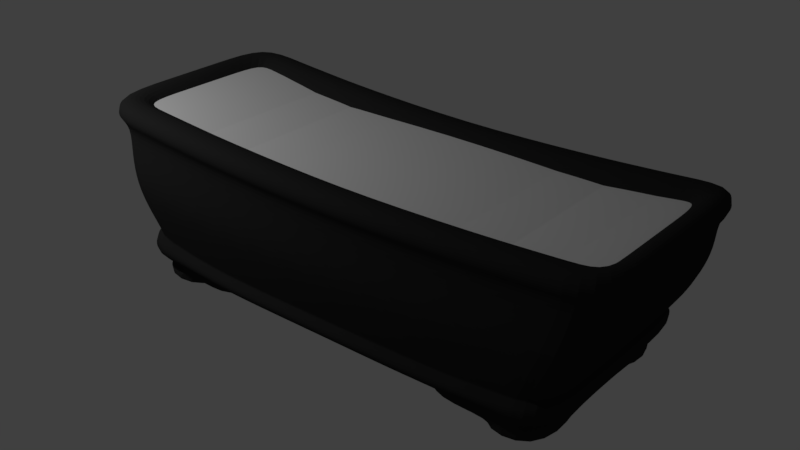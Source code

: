 # Source: C02_bonsai02.blend  (saved by Blender 2.79.0; exported with 4.5.12 LTS)
import bpy
from mathutils import Matrix  # noqa: F401  (used for matrix-valued properties, if any)

bpy.ops.wm.read_factory_settings(use_empty=True)
scene = bpy.context.scene
scene.name = 'Scene'

# ---- collections
col_collection_1 = bpy.data.collections.new('Collection 1'); scene.collection.children.link(col_collection_1)

# ---- materials (node trees are filled in below, after node groups)
mat_terra = bpy.data.materials.new('terra')
mat_terra.alpha_threshold = 0.0
mat_terra.use_transparent_shadow = False
mat_terra.roughness = 0.5
mat_vaso = bpy.data.materials.new('vaso')
mat_vaso.alpha_threshold = 0.0
mat_vaso.use_transparent_shadow = False
mat_vaso.diffuse_color = (0.02416, 0.02416, 0.02416, 1.0)
mat_vaso.roughness = 0.5
mat_vaso.specular_intensity = 0.8039

# ---- material node trees

# ---- world
world_world = bpy.data.worlds.new('World'); scene.world = world_world
world_world.color = (0.05088, 0.05088, 0.05088)
world_world.use_sun_shadow = False
world_world.sun_shadow_jitter_overblur = 0.0
world_world.cycles.sampling_method = 'MANUAL'

# ---- lights
light_point_001 = bpy.data.lights.new('Point.001', 'POINT')
light_point_001.transmission_factor = 0.0
light_point_001.energy = 140.0
light_point_001.shadow_buffer_clip_start = 0.5
light_point_001.shadow_soft_size = 0.1
light_point_001.shadow_maximum_resolution = 0.006
light_point_001.use_absolute_resolution = True

# ---- meshes
me_plane_001 = bpy.data.meshes.new('Plane.001')
me_plane_001.from_pydata([(-1.009, -0.9782, 0.1387), (1.006, -0.9998, 0.08529), (-1.003, 1.022, 0.1303), (0.9937, 0.9998, 0.08679), (-0.8261, -0.9864, 0.08967), (-0.6408, -0.9952, 0.03391), (-0.4552, -0.9995, 0.003898), (-0.2727, -1.0, 2.235e-08), (-0.09091, -1.0, 2.235e-08), (0.09091, -1.0, 2.235e-08), (0.2727, -1.0, 2.235e-08), (0.455, -1.002, -0.0005857), (0.6397, -1.007, 0.007948), (0.824, -1.007, 0.04226), (0.814, 0.9924, 0.04363), (0.6348, 0.9927, 0.008801), (0.4544, 0.9985, -0.0004473), (0.2727, 1.0, 2.235e-08), (0.09091, 1.0, 2.235e-08), (-0.09091, 1.0, 2.235e-08), (-0.2727, 1.0, 2.235e-08), (-0.4549, 1.001, 0.003531), (-0.6385, 1.005, 0.03083), (-0.8213, 1.014, 0.08307)], [], [(13, 1, 3, 14), (0, 4, 23, 2), (4, 5, 22, 23), (5, 6, 21, 22), (6, 7, 20, 21), (7, 8, 19, 20), (8, 9, 18, 19), (9, 10, 17, 18), (10, 11, 16, 17), (11, 12, 15, 16), (12, 13, 14, 15)])
_uv = me_plane_001.uv_layers.new(name='UVMap')
_uv.uv.foreach_set('vector', [0.09366, 0.9996, 0.003798, 0.9955, 0.01334, 0.007004, 0.1021, 0.01104, 0.9834, 0.9887, 0.8925, 0.9924, 0.8933, 0.003749, 0.9834, 7.939e-05, 0.8925, 0.9924, 0.7996, 0.9964, 0.802, 0.007693, 0.8933, 0.003749, 0.7996, 0.9964, 0.7094, 0.9981, 0.7129, 0.009458, 0.802, 0.007693, 0.7094, 0.9981, 0.6218, 0.9981, 0.6255, 0.009373, 0.7129, 0.009458, 0.6218, 0.9981, 0.5345, 0.9977, 0.5382, 0.009028, 0.6255, 0.009373, 0.5345, 0.9977, 0.4472, 0.9974, 0.4509, 0.008682, 0.5382, 0.009028, 0.4472, 0.9974, 0.3599, 0.997, 0.3636, 0.008337, 0.4509, 0.008682, 0.3599, 0.997, 0.2724, 0.9974, 0.2764, 0.008743, 0.3636, 0.008337, 0.2724, 0.9974, 0.1837, 0.9999, 0.1897, 0.01128, 0.2764, 0.008743, 0.1837, 0.9999, 0.09366, 0.9996, 0.1021, 0.01104, 0.1897, 0.01128])
me_plane_001.materials.append(mat_terra)
me_plane_001.use_remesh_preserve_volume = False
me_plane_001.use_remesh_preserve_attributes = False
me_plane_001.use_mirror_vertex_groups = False
me_plane_001.update()
me_cube_001 = bpy.data.meshes.new('Cube.001')
me_cube_001.from_pydata([(-1.013, -0.9958, -0.6854), (-1.152, -1.0, 1.328), (-1.013, 0.9958, -0.6854), (-1.152, 1.0, 1.328), (1.004, -0.9958, -0.7158), (1.17, -1.0, 1.259), (1.004, 0.9958, -0.7158), (1.17, 1.0, 1.259), (0.4927, 0.9958, -0.9649), (-2.412e-06, 0.9958, -0.996), (-0.4763, 0.9958, -1.013), (-0.582, 1.0, 1.116), (-5.953e-08, 1.0, 1.021), (0.5846, 1.0, 1.092), (-0.4763, -0.9958, -1.013), (-2.412e-06, -0.9958, -0.996), (0.4927, -0.9958, -0.9649), (0.5846, -1.0, 1.092), (-5.953e-08, -1.0, 1.021), (-0.582, -1.0, 1.116), (-1.004, 1.0, -1.23), (-1.004, -1.0, -1.23), (-0.4411, 1.0, -1.381), (0.9711, -1.0, -1.234), (0.9711, 1.0, -1.234), (0.4316, -1.0, -1.366), (0.4316, 1.0, -1.366), (-2.104e-05, 1.0, -1.348), (-0.4411, -1.0, -1.381), (-2.104e-05, -1.0, -1.348), (-0.6627, 0.9958, -0.958), (-0.8478, 0.9958, -0.8542), (-0.776, -1.0, 1.188), (-0.97, -1.0, 1.259), (-0.97, 1.0, 1.259), (-0.776, 1.0, 1.188), (-0.8478, -0.9958, -0.8542), (-0.6627, -0.9958, -0.958), (-0.669, 1.0, -1.315), (-0.8424, 1.0, -1.261), (-0.8424, -1.0, -1.261), (-0.669, -1.0, -1.315), (-1.013, 0.3319, -0.6854), (-1.013, -0.3319, -0.6854), (-1.152, -0.3333, 1.328), (-1.152, 0.3333, 1.328), (1.004, -0.3319, -0.7158), (1.004, 0.3319, -0.7158), (1.17, 0.3333, 1.259), (1.17, -0.3333, 1.259), (-1.207, -0.3333, 1.529), (-1.205, -0.3333, 1.699), (1.207, -1.065, 1.453), (1.211, -1.065, 1.614), (-1.205, 1.035, 1.699), (-1.207, 1.035, 1.529), (-1.004, 0.3333, -1.23), (-1.004, -0.3333, -1.23), (0.9711, -0.3333, -1.234), (0.9711, 0.3333, -1.234), (-0.4411, 0.3333, -1.381), (-0.4411, -0.3333, -1.381), (-2.104e-05, 0.3333, -1.348), (-2.104e-05, -0.3333, -1.348), (0.4316, 0.3333, -1.366), (0.4316, -0.3333, -1.366), (-0.9822, 1.0, -1.674), (-0.9822, -1.0, -1.674), (-0.9822, -0.3333, -1.674), (-0.97, 1.035, 1.42), (-0.97, 1.035, 1.581), (-5.96e-08, 1.035, 1.161), (-5.96e-08, 1.035, 1.322), (0.7802, 1.0, 1.148), (0.9759, 1.0, 1.204), (0.6614, -0.9958, -0.902), (0.83, -0.9958, -0.8392), (0.83, 0.9958, -0.8392), (0.6614, 0.9958, -0.902), (0.9759, -1.0, 1.204), (0.7802, -1.0, 1.148), (0.6599, -1.0, -1.278), (0.8272, -1.0, -1.245), (0.8272, 1.0, -1.245), (0.6599, 1.0, -1.278), (0.4533, 0.9842, -1.448), (0.4533, 0.3333, -1.448), (0.4533, -0.3333, -1.448), (0.9687, 0.9842, -1.36), (-1.207, 0.3333, 1.529), (-1.205, 0.3333, 1.699), (0.9759, -1.065, 1.365), (0.9759, -1.065, 1.526), (-0.8454, 1.078, -1.127), (-0.8484, 1.078, -0.9922), (0.4741, -1.065, -1.096), (0.4535, -1.065, -1.223), (-7.053e-06, -1.065, -1.116), (-1.405e-05, -1.065, -1.232), (0.4741, 1.078, -1.096), (0.4535, 1.078, -1.223), (-0.4652, -1.065, -1.134), (-0.4521, -1.065, -1.251), (-1.027, -1.065, -1.113), (-1.035, -1.065, -0.8843), (-1.035, 1.078, -0.8843), (-1.027, 1.078, -1.113), (-0.4652, 1.078, -1.134), (-0.4521, 1.078, -1.251), (1.02, -1.065, -1.079), (1.021, -1.065, -0.8308), (1.021, 1.078, -0.8308), (1.02, 1.078, -1.079), (-1.405e-05, 1.078, -1.232), (-7.053e-06, 1.078, -1.116), (-0.6666, 1.078, -1.079), (-0.6678, 1.078, -1.197), (-0.6666, -1.065, -1.079), (-0.6678, -1.065, -1.197), (-0.8484, -1.065, -0.9922), (-0.8454, -1.065, -1.127), (-1.035, -0.3333, -0.8843), (-1.027, -0.3333, -1.113), (-1.035, 0.3333, -0.8843), (-1.027, 0.3333, -1.113), (1.021, 0.3333, -0.8308), (1.02, 0.3333, -1.079), (1.021, -0.3333, -0.8308), (1.02, -0.3333, -1.079), (0.8314, -1.065, -0.9768), (0.8293, -1.065, -1.111), (0.6627, -1.065, -1.03), (0.6613, -1.065, -1.154), (0.6627, 1.078, -1.03), (0.6613, 1.078, -1.154), (0.8314, 1.078, -0.9768), (0.8293, 1.078, -1.111), (-1.08, -1.037, -0.2391), (-1.128, -1.062, 0.245), (-1.154, -1.037, 0.7877), (-1.154, 1.053, 0.7877), (-1.129, 1.077, 0.245), (-1.08, 1.053, -0.2391), (1.166, 1.053, 0.7464), (1.128, 1.068, 0.1872), (1.074, 1.053, -0.2642), (1.166, -1.037, 0.7464), (1.125, -1.054, 0.1911), (1.074, -1.037, -0.2642), (0.5622, -1.037, 0.5768), (0.5397, -1.071, 0.0616), (0.5173, -1.037, -0.4536), (-5.96e-08, -1.037, 0.5), (-5.96e-08, -1.071, 2.384e-07), (-5.96e-08, -1.037, -0.5), (-0.556, -1.037, 0.5831), (-0.5301, -1.071, 0.04965), (-0.5042, -1.037, -0.4838), (-0.556, 1.053, 0.5831), (-0.5301, 1.092, 0.04965), (-0.5042, 1.053, -0.4838), (-5.96e-08, 1.053, 0.5), (-5.96e-08, 1.092, 2.384e-07), (-5.96e-08, 1.053, -0.5), (0.5622, 1.053, 0.5768), (0.5397, 1.092, 0.0616), (0.5173, 1.053, -0.4536), (-0.9403, 1.053, 0.7299), (-0.9107, 1.092, 0.1724), (-0.881, 1.053, -0.3284), (-0.7483, 1.053, 0.6503), (-0.7207, 1.092, 0.113), (-0.6931, 1.053, -0.4244), (-0.7483, -1.037, 0.6503), (-0.7207, -1.071, 0.113), (-0.6931, -1.037, -0.4244), (-0.9403, -1.037, 0.7299), (-0.9107, -1.071, 0.1724), (-0.881, -1.037, -0.3284), (1.166, 0.3333, 0.7464), (1.126, 0.3333, 0.1872), (1.074, 0.3333, -0.2642), (1.166, -0.3333, 0.7464), (1.126, -0.3333, 0.1872), (1.074, -0.3333, -0.2642), (-1.154, -0.3333, 0.7877), (-1.129, -0.3333, 0.245), (-1.08, -0.3333, -0.2391), (-1.154, 0.3333, 0.7877), (-1.129, 0.3333, 0.245), (-1.08, 0.3333, -0.2391), (0.9403, -1.037, 0.6927), (0.9076, -1.071, 0.1359), (0.8691, -1.037, -0.3308), (0.7512, -1.037, 0.6347), (0.7222, -1.071, 0.0849), (0.6932, -1.037, -0.3922), (0.7512, 1.053, 0.6347), (0.7222, 1.092, 0.0849), (0.6932, 1.053, -0.3922), (0.9403, 1.053, 0.6927), (0.9076, 1.092, 0.1359), (0.8691, 1.053, -0.3308), (-1.018, 1.0, -0.6412), (1.012, 1.0, -0.6645), (1.012, -1.0, -0.6645), (0.497, -1.0, -0.9185), (-5.96e-08, -1.0, -0.9512), (-0.4808, -1.0, -0.9651), (-0.4808, 1.0, -0.9651), (-5.96e-08, 1.0, -0.9512), (0.497, 1.0, -0.9185), (-0.8543, 1.0, -0.806), (-0.6682, 1.0, -0.9094), (-0.6682, -1.0, -0.9094), (-0.8543, -1.0, -0.806), (1.012, 0.3333, -0.6645), (1.012, -0.3333, -0.6645), (-1.018, -0.3333, -0.6412), (-1.018, 0.3333, -0.6412), (0.837, -1.0, -0.7926), (0.667, -1.0, -0.8556), (0.667, 1.0, -0.8556), (0.837, 1.0, -0.7926), (-1.018, -1.0, -0.6412), (-0.8507, 1.02, -0.8913), (-1.023, -1.016, -0.7343), (1.011, -1.016, -0.7467), (-1.808e-06, 1.02, -1.029), (1.011, 1.02, -0.7467), (-0.475, 1.02, -1.046), (-1.023, 1.02, -0.7343), (-0.475, -1.016, -1.046), (0.4896, 1.02, -1.0), (-1.808e-06, -1.016, -1.029), (0.4896, -1.016, -1.0), (0.833, 1.02, -0.8761), (0.6638, 1.02, -0.9367), (0.6638, -1.016, -0.9367), (0.833, -1.016, -0.8761), (1.011, -0.3333, -0.7467), (1.011, 0.3333, -0.7467), (-1.023, 0.3333, -0.7343), (-1.023, -0.3333, -0.7343), (-0.8507, -1.016, -0.8913), (-0.6658, -1.016, -0.9912), (-0.6658, 1.02, -0.9912), (0.9752, 0.3333, -1.499), (0.9752, 1.0, -1.499), (0.9752, -1.0, -1.499), (0.6524, 1.0, -1.525), (0.4867, 1.0, -1.5), (0.4867, -0.3333, -1.5), (0.4867, -1.0, -1.5), (0.9752, -0.3333, -1.499), (0.4867, 0.3333, -1.5), (0.6524, 0.3333, -1.525), (0.6524, -0.3333, -1.525), (0.6524, -1.0, -1.525), (0.8293, 0.3333, -1.523), (0.8293, -0.3333, -1.523), (0.4533, -0.9799, -1.448), (0.9687, 0.3333, -1.36), (0.9687, -0.3333, -1.36), (0.9687, -0.9799, -1.36), (0.944, -1.0, -1.716), (0.944, -0.3333, -1.716), (0.6996, -1.0, -1.707), (0.6996, -0.3333, -1.707), (0.9708, -1.012, -1.635), (0.8293, -0.3212, -1.627), (0.676, -0.3212, -1.616), (0.9708, -0.3212, -1.635), (0.676, -1.012, -1.616), (0.9435, 0.3333, -1.715), (0.9435, 1.0, -1.715), (0.6995, 1.0, -1.708), (0.6995, 0.3333, -1.708), (0.9702, 1.02, -1.635), (0.6759, 0.3261, -1.617), (0.8295, 0.3261, -1.626), (0.6759, 1.02, -1.617), (0.9702, 0.3261, -1.635), (-1.001, -0.3333, -1.412), (-1.001, -1.0, -1.412), (-1.001, 1.0, -1.412), (-0.6714, -1.0, -1.525), (-0.5474, -1.0, -1.541), (-0.5474, -0.3333, -1.541), (-0.5474, 1.0, -1.541), (-0.6714, 1.0, -1.525), (-0.8448, -0.3333, -1.471), (-0.6714, -0.3333, -1.525), (-1.001, 0.3333, -1.412), (-0.5474, 0.3333, -1.541), (-0.8448, 0.3333, -1.471), (-0.6714, 0.3333, -1.525), (-0.715, 1.0, -1.698), (-0.715, -1.0, -1.698), (-0.715, -0.3333, -1.698), (-0.9822, 0.3333, -1.674), (-0.715, 0.3333, -1.698), (-0.4886, 0.9747, -1.468), (-0.4886, 0.3333, -1.468), (-0.986, 0.3333, -1.298), (-0.986, 0.9747, -1.298), (-0.986, -0.3333, -1.298), (-0.4886, -0.3333, -1.468), (-0.4886, -0.9747, -1.468), (-0.986, -0.9747, -1.298), (-0.6972, 1.014, -1.628), (-0.6972, 0.3162, -1.628), (-1.005, 0.3162, -1.545), (-0.8462, 0.3162, -1.59), (-1.005, 1.014, -1.545), (-0.6972, -0.3162, -1.628), (-0.8462, -0.3162, -1.59), (-0.6972, -1.014, -1.628), (-1.005, -1.014, -1.545), (-1.005, -0.3162, -1.545), (-1.132, 0.2925, 1.818), (-1.072, 0.6617, 1.509), (0.9759, 0.8213, 1.687), (1.072, 0.6617, 1.451), (1.135, -0.2925, 1.755), (1.072, -0.6617, 1.451), (-0.97, -0.8213, 1.742), (-1.072, -0.6617, 1.509), (-0.776, 0.8213, 1.671), (-0.582, 0.8213, 1.599), (-5.96e-08, 0.8213, 1.483), (0.5846, 0.8213, 1.575), (0.7802, -0.8213, 1.631), (0.5846, -0.8213, 1.575), (-5.96e-08, -0.8213, 1.483), (-0.582, -0.8213, 1.599), (0.6345, -0.2925, 1.333), (-0.0001262, -0.2925, 1.242), (-0.6319, -0.2925, 1.358), (-0.776, -0.8213, 1.671), (-0.97, 0.8213, 1.742), (-0.8425, -0.2925, 1.429), (-1.053, -0.2925, 1.501), (-1.132, -0.2925, 1.818), (1.135, 0.2925, 1.755), (0.6345, 0.2925, 1.333), (-0.0001262, 0.2925, 1.242), (-0.6319, 0.2925, 1.358), (-0.8425, 0.2925, 1.429), (-1.053, 0.2925, 1.501), (1.059, 0.2925, 1.446), (1.059, -0.2925, 1.446), (0.7802, 0.8213, 1.631), (0.9759, -0.8213, 1.687), (0.8469, 0.2925, 1.39), (0.8469, -0.2925, 1.39), (-0.582, 1.035, 1.438), (-0.582, 1.035, 1.277), (-0.776, 1.035, 1.349), (-0.776, 1.035, 1.51), (-5.96e-08, -1.065, 1.322), (-5.96e-08, -1.065, 1.161), (-0.776, -1.065, 1.51), (-0.776, -1.065, 1.349), (-0.582, -1.065, 1.277), (-0.582, -1.065, 1.438), (0.5846, -1.065, 1.414), (0.5846, -1.065, 1.253), (0.7802, -1.065, 1.309), (0.7802, -1.065, 1.47), (1.211, -0.3333, 1.614), (1.207, -0.3333, 1.453), (1.211, 0.3333, 1.614), (1.207, 0.3333, 1.453), (1.207, 1.035, 1.453), (1.211, 1.035, 1.614), (0.9759, 1.035, 1.526), (0.9759, 1.035, 1.365), (-1.205, -1.065, 1.699), (-1.207, -1.065, 1.529), (-0.97, -1.065, 1.42), (-0.97, -1.065, 1.581), (0.7802, 1.035, 1.47), (0.7802, 1.035, 1.309), (0.5846, 1.035, 1.253), (0.5846, 1.035, 1.414), (-1.188, 0.3333, 1.844), (-1.188, 1.0, 1.844), (0.9759, 1.0, 1.687), (1.192, 1.0, 1.778), (1.192, -0.3333, 1.778), (1.192, -1.0, 1.778), (-0.97, -1.0, 1.742), (-1.188, -1.0, 1.844), (-0.776, 1.0, 1.671), (-0.582, 1.0, 1.599), (-5.949e-08, 1.0, 1.483), (0.5846, 1.0, 1.575), (0.7802, -1.0, 1.631), (0.5846, -1.0, 1.575), (-5.949e-08, -1.0, 1.483), (-0.582, -1.0, 1.599), (-0.776, -1.0, 1.671), (-0.97, 1.0, 1.742), (-1.188, -0.3333, 1.844), (1.192, 0.3333, 1.778), (0.7802, 1.0, 1.631), (0.9759, -1.0, 1.687), (-1.072, 0.2925, 1.509), (-1.132, 0.8213, 1.818), (1.059, 0.6617, 1.446), (1.135, 0.8213, 1.755), (1.072, -0.2925, 1.451), (1.135, -0.8213, 1.755), (-1.053, -0.6617, 1.501), (-1.132, -0.8213, 1.818), (-0.8425, 0.6617, 1.429), (-0.6319, 0.6617, 1.358), (-0.0001262, 0.6617, 1.242), (0.6345, 0.6617, 1.333), (0.8469, -0.6617, 1.39), (0.6345, -0.6617, 1.333), (-0.0001262, -0.6617, 1.242), (-0.6319, -0.6617, 1.358), (-0.8425, -0.6617, 1.429), (-1.053, 0.6617, 1.501), (-1.072, -0.2925, 1.509), (1.072, 0.2925, 1.451), (0.8469, 0.6617, 1.39), (1.059, -0.6617, 1.446), (-0.6704, -0.9747, -1.406), (0.6551, -0.9799, -1.414), (0.6532, 1.0, -1.525), (0.6531, 1.001, -1.528), (0.6549, 0.9842, -1.414), (-0.6723, 0.9747, -1.405), (-1.078, 0.2925, 1.539), (-1.078, 0.6774, 1.539), (1.051, 0.6774, 1.47), (1.078, 0.6774, 1.481), (1.078, -0.2925, 1.481), (1.078, -0.6774, 1.481), (-1.045, -0.6774, 1.524), (-1.078, -0.6774, 1.539), (-0.8359, 0.6774, 1.453), (-0.627, 0.6774, 1.382), (-0.0001138, 0.6774, 1.265), (0.6296, 0.6774, 1.357), (0.8403, -0.6774, 1.413), (0.6296, -0.6774, 1.357), (-0.0001138, -0.6774, 1.265), (-0.627, -0.6774, 1.382), (-0.8359, -0.6774, 1.453), (-1.045, 0.6774, 1.524), (-1.078, -0.2925, 1.539), (1.078, 0.2925, 1.481), (0.8403, 0.6774, 1.413), (1.051, -0.6774, 1.47)], [], [(188, 45, 3, 140), (200, 74, 7, 143), (182, 49, 5, 146), (176, 33, 1, 139), (237, 236, 135, 133), (383, 384, 385, 382), (73, 13, 384, 383), (369, 92, 407, 398), (385, 72, 396, 397), (120, 103, 21, 40), (116, 108, 22, 38), (108, 113, 27, 22), (194, 80, 17, 149), (149, 17, 18, 152), (152, 18, 19, 155), (170, 35, 11, 158), (158, 11, 12, 161), (161, 12, 13, 164), (88, 262, 247, 248), (285, 290, 310, 314), (61, 63, 29, 28), (63, 65, 25, 29), (128, 109, 23, 58), (136, 112, 24, 83), (98, 102, 28, 29), (113, 100, 26, 27), (96, 98, 29, 25), (132, 96, 25, 81), (20, 39, 38, 435, 305), (302, 303, 294, 289), (140, 3, 34, 167), (167, 34, 35, 170), (124, 106, 20, 56), (106, 93, 39, 20), (54, 90, 386, 387), (92, 53, 391, 407), (93, 116, 38, 39), (102, 118, 41, 28), (155, 19, 32, 173), (173, 32, 33, 176), (359, 70, 403, 394), (90, 51, 404, 386), (72, 356, 395, 396), (70, 54, 387, 403), (290, 285, 305, 435), (41, 40, 21, 309, 430), (304, 305, 285, 293), (309, 306, 283, 284), (118, 120, 40, 41), (103, 122, 57, 21), (27, 26, 64, 62), (62, 64, 65, 63), (22, 27, 62, 60), (60, 62, 63, 61), (307, 308, 287, 288), (261, 87, 252, 253), (86, 85, 251, 255), (122, 124, 56, 57), (112, 126, 59, 24), (365, 360, 400, 401), (53, 370, 390, 391), (51, 378, 393, 404), (356, 359, 394, 395), (381, 362, 402, 392), (360, 366, 399, 400), (362, 365, 401, 402), (366, 369, 398, 399), (143, 7, 48, 179), (179, 48, 49, 182), (139, 1, 44, 185), (185, 44, 45, 188), (370, 372, 405, 390), (375, 376, 388, 389), (372, 375, 389, 405), (376, 382, 406, 388), (82, 81, 431, 264, 23), (309, 284, 286, 430), (126, 128, 58, 59), (109, 130, 82, 23), (130, 132, 81, 82), (100, 134, 84, 26), (262, 263, 254, 247), (146, 5, 79, 191), (191, 79, 80, 194), (378, 381, 392, 393), (382, 385, 397, 406), (164, 13, 73, 197), (197, 73, 74, 200), (231, 225, 94, 105), (94, 115, 116, 93), (225, 246, 115, 94), (101, 117, 118, 102), (232, 245, 117, 101), (117, 119, 120, 118), (245, 244, 119, 117), (104, 121, 122, 103), (226, 243, 121, 104), (121, 123, 124, 122), (243, 242, 123, 121), (111, 125, 126, 112), (229, 241, 125, 111), (125, 127, 128, 126), (241, 240, 127, 125), (110, 129, 130, 109), (227, 239, 129, 110), (129, 131, 132, 130), (239, 238, 131, 129), (99, 133, 134, 100), (233, 237, 133, 99), (133, 135, 136, 134), (134, 136, 83, 84), (105, 94, 93, 106), (242, 231, 105, 123), (123, 105, 106, 124), (238, 235, 95, 131), (131, 95, 96, 132), (235, 234, 97, 95), (95, 97, 98, 96), (228, 233, 99, 114), (114, 99, 100, 113), (234, 232, 101, 97), (97, 101, 102, 98), (236, 229, 111, 135), (135, 111, 112, 136), (240, 227, 110, 127), (127, 110, 109, 128), (230, 228, 114, 107), (107, 114, 113, 108), (246, 230, 107, 115), (115, 107, 108, 116), (244, 226, 104, 119), (119, 104, 103, 120), (222, 199, 202, 223), (199, 198, 201, 202), (198, 197, 200, 201), (211, 166, 199, 222), (166, 165, 198, 199), (165, 164, 197, 198), (220, 193, 196, 221), (193, 192, 195, 196), (192, 191, 194, 195), (205, 148, 193, 220), (148, 147, 192, 193), (147, 146, 191, 192), (218, 187, 190, 219), (187, 186, 189, 190), (186, 185, 188, 189), (224, 137, 187, 218), (137, 138, 186, 187), (138, 139, 185, 186), (216, 181, 184, 217), (181, 180, 183, 184), (180, 179, 182, 183), (204, 145, 181, 216), (145, 144, 180, 181), (144, 143, 179, 180), (214, 175, 178, 215), (175, 174, 177, 178), (174, 173, 176, 177), (208, 157, 175, 214), (157, 156, 174, 175), (156, 155, 173, 174), (212, 169, 172, 213), (169, 168, 171, 172), (168, 167, 170, 171), (203, 142, 169, 212), (142, 141, 168, 169), (141, 140, 167, 168), (210, 163, 166, 211), (163, 162, 165, 166), (162, 161, 164, 165), (209, 160, 163, 210), (160, 159, 162, 163), (159, 158, 161, 162), (213, 172, 160, 209), (172, 171, 159, 160), (171, 170, 158, 159), (207, 154, 157, 208), (154, 153, 156, 157), (153, 152, 155, 156), (206, 151, 154, 207), (151, 150, 153, 154), (150, 149, 152, 153), (221, 196, 151, 206), (196, 195, 150, 151), (195, 194, 149, 150), (215, 178, 137, 224), (178, 177, 138, 137), (177, 176, 139, 138), (217, 184, 148, 205), (184, 183, 147, 148), (183, 182, 146, 147), (223, 202, 145, 204), (202, 201, 144, 145), (201, 200, 143, 144), (219, 190, 142, 203), (190, 189, 141, 142), (189, 188, 140, 141), (42, 219, 203, 2), (77, 223, 204, 6), (46, 217, 205, 4), (36, 215, 224, 0), (75, 221, 206, 16), (16, 206, 207, 15), (15, 207, 208, 14), (30, 213, 209, 10), (10, 209, 210, 9), (9, 210, 211, 8), (2, 203, 212, 31), (31, 212, 213, 30), (14, 208, 214, 37), (37, 214, 215, 36), (6, 204, 216, 47), (47, 216, 217, 46), (0, 224, 218, 43), (43, 218, 219, 42), (4, 205, 220, 76), (76, 220, 221, 75), (8, 211, 222, 78), (78, 222, 223, 77), (36, 0, 226, 244), (30, 10, 230, 246), (10, 9, 228, 230), (46, 4, 227, 240), (77, 6, 229, 236), (15, 14, 232, 234), (9, 8, 233, 228), (16, 15, 234, 235), (75, 16, 235, 238), (42, 2, 231, 242), (8, 78, 237, 233), (76, 75, 238, 239), (4, 76, 239, 227), (47, 46, 240, 241), (6, 47, 241, 229), (43, 42, 242, 243), (0, 43, 243, 226), (37, 36, 244, 245), (14, 37, 245, 232), (31, 30, 246, 225), (2, 31, 225, 231), (78, 77, 236, 237), (276, 275, 274, 277), (66, 297, 301, 300), (259, 247, 254, 260), (255, 256, 257, 252), (256, 259, 260, 257), (251, 250, 256, 255), (282, 280, 279, 277, 274), (252, 257, 258, 253), (268, 266, 265, 267), (263, 264, 249, 254), (87, 86, 255, 252), (65, 64, 86, 87), (248, 278, 281, 433, 432), (58, 23, 264, 263), (249, 258, 273, 269), (59, 58, 263, 262), (264, 431, 258, 249), (88, 248, 432, 434), (64, 26, 85, 86), (25, 65, 87, 261), (24, 59, 262, 88), (270, 272, 266, 268, 271), (272, 269, 265, 266), (273, 271, 268, 267), (260, 254, 272, 270), (258, 257, 271, 273), (254, 249, 269, 272), (257, 260, 270, 271), (281, 278, 275, 276), (278, 282, 274, 275), (279, 281, 276, 277), (247, 259, 280, 282), (256, 250, 433, 281, 279), (248, 247, 282, 278), (259, 256, 279, 280), (292, 288, 287, 286), (310, 311, 301, 297), (315, 317, 298, 299), (317, 318, 67, 298), (295, 296, 292, 291), (311, 313, 312, 300, 301), (293, 295, 291, 283), (290, 289, 294, 296), (296, 294, 288, 292), (306, 304, 293, 283), (303, 307, 288, 294), (319, 316, 315, 299, 68), (314, 310, 297, 66), (299, 298, 67, 68), (312, 314, 66, 300), (318, 319, 68, 67), (60, 61, 307, 303), (57, 56, 304, 306), (284, 318, 317, 286), (61, 28, 308, 307), (21, 57, 306, 309), (56, 20, 305, 304), (22, 60, 303, 302), (84, 83, 24, 88, 434), (296, 295, 313, 311), (293, 285, 314, 312), (295, 293, 312, 313), (290, 296, 311, 310), (283, 291, 316, 319), (284, 283, 319, 318), (291, 292, 315, 316), (292, 286, 317, 315), (348, 349, 408, 426, 342, 341), (355, 336, 421, 420), (336, 337, 422, 421), (337, 338, 423, 422), (338, 341, 424, 423), (416, 425, 321, 408, 349, 348), (417, 416, 348, 347), (347, 348, 341, 338), (418, 417, 347, 346), (346, 347, 338, 337), (419, 418, 346, 345), (345, 346, 337, 336), (428, 419, 345, 354), (354, 345, 336, 355), (323, 410, 428, 354, 350, 427), (342, 426, 327, 414, 424, 341), (427, 350, 354, 355, 351, 412), (1, 33, 380, 379), (379, 380, 381, 378), (74, 73, 383, 377), (377, 383, 382, 376), (48, 7, 374, 373), (373, 374, 375, 372), (7, 74, 377, 374), (374, 377, 376, 375), (49, 48, 373, 371), (371, 373, 372, 370), (17, 80, 368, 367), (367, 368, 369, 366), (32, 19, 364, 363), (363, 364, 365, 362), (18, 17, 367, 361), (361, 367, 366, 360), (33, 32, 363, 380), (380, 363, 362, 381), (11, 35, 358, 357), (357, 358, 359, 356), (44, 1, 379, 50), (50, 379, 378, 51), (5, 49, 371, 52), (52, 371, 370, 53), (19, 18, 361, 364), (364, 361, 360, 365), (34, 3, 55, 69), (69, 55, 54, 70), (12, 11, 357, 71), (71, 357, 356, 72), (45, 44, 50, 89), (89, 50, 51, 90), (35, 34, 69, 358), (358, 69, 70, 359), (79, 5, 52, 91), (91, 52, 53, 92), (3, 45, 89, 55), (55, 89, 90, 54), (13, 12, 71, 384), (384, 71, 72, 385), (80, 79, 91, 368), (368, 91, 92, 369), (320, 409, 387, 386), (322, 411, 389, 388), (324, 413, 391, 390), (326, 415, 393, 392), (328, 329, 395, 394), (329, 330, 396, 395), (330, 331, 397, 396), (332, 333, 399, 398), (333, 334, 400, 399), (334, 335, 401, 400), (335, 339, 402, 401), (339, 326, 392, 402), (409, 340, 403, 387), (340, 328, 394, 403), (415, 343, 404, 393), (343, 320, 386, 404), (411, 344, 405, 389), (344, 324, 390, 405), (331, 352, 406, 397), (352, 322, 388, 406), (413, 353, 407, 391), (353, 332, 398, 407), (436, 437, 409, 320), (438, 439, 411, 322), (440, 441, 413, 324), (442, 443, 415, 326), (444, 445, 329, 328), (445, 446, 330, 329), (446, 447, 331, 330), (448, 449, 333, 332), (449, 450, 334, 333), (450, 451, 335, 334), (451, 452, 339, 335), (452, 442, 326, 339), (437, 453, 340, 409), (453, 444, 328, 340), (443, 454, 343, 415), (454, 436, 320, 343), (439, 455, 344, 411), (455, 440, 324, 344), (447, 456, 352, 331), (456, 438, 322, 352), (441, 457, 353, 413), (457, 448, 332, 353), (412, 351, 355, 420, 429, 325), (273, 267, 265, 269), (430, 308, 28, 41), (430, 286, 287, 308), (258, 431, 261, 253), (431, 81, 25, 261), (434, 432, 250, 251, 85), (434, 85, 26, 84), (432, 433, 250), (435, 38, 22, 302), (435, 302, 289, 290), (429, 420, 448, 457), (325, 429, 457, 441), (428, 410, 438, 456), (419, 428, 456, 447), (427, 412, 440, 455), (323, 427, 455, 439), (426, 408, 436, 454), (327, 426, 454, 443), (425, 416, 444, 453), (321, 425, 453, 437), (424, 414, 442, 452), (423, 424, 452, 451), (422, 423, 451, 450), (421, 422, 450, 449), (420, 421, 449, 448), (418, 419, 447, 446), (417, 418, 446, 445), (416, 417, 445, 444), (414, 327, 443, 442), (412, 325, 441, 440), (410, 323, 439, 438), (408, 321, 437, 436)])
_uv = me_cube_001.uv_layers.new(name='UVMap')
_uv.uv.foreach_set('vector', [0.1329, 0.7924, 0.1329, 0.8658, 0.04243, 0.8658, 0.03521, 0.7924, 0.4388, 0.8702, 0.4243, 0.9092, 0.3785, 0.912, 0.3857, 0.8736, 0.1292, 0.3012, 0.1292, 0.3754, 0.0326, 0.3754, 0.02729, 0.3012, 0.4494, 0.1655, 0.4304, 0.2028, 0.3867, 0.2059, 0.3987, 0.1683, 0.5038, 0.7465, 0.4647, 0.7511, 0.4632, 0.7424, 0.5025, 0.7382, 0.4688, 0.9189, 0.518, 0.9158, 0.5147, 0.9289, 0.4646, 0.9316, 0.4717, 0.9061, 0.5201, 0.9025, 0.518, 0.9158, 0.4688, 0.9189, 0.8789, 0.223, 0.9276, 0.225, 0.9337, 0.2374, 0.8843, 0.2357, 0.5147, 0.9289, 0.6701, 0.9238, 0.671, 0.9385, 0.5104, 0.9424, 0.4896, 0.03453, 0.4476, 0.03514, 0.4533, 0.0259, 0.4907, 0.0241, 0.809, 0.7237, 0.759, 0.7203, 0.756, 0.7091, 0.8093, 0.7132, 0.759, 0.7203, 0.6553, 0.7224, 0.6545, 0.7119, 0.756, 0.7091, 0.8582, 0.1615, 0.8715, 0.1985, 0.8231, 0.1953, 0.8129, 0.1578, 0.8129, 0.1578, 0.8231, 0.1953, 0.6753, 0.1915, 0.6775, 0.1523, 0.6775, 0.1523, 0.6753, 0.1915, 0.527, 0.1957, 0.5428, 0.1569, 0.8477, 0.8646, 0.8664, 0.9062, 0.8173, 0.9023, 0.8006, 0.8604, 0.8006, 0.8604, 0.8173, 0.9023, 0.6683, 0.898, 0.6652, 0.8559, 0.6652, 0.8559, 0.6683, 0.898, 0.5201, 0.9025, 0.5294, 0.862, 0.7838, 0.3155, 0.8156, 0.4133, 0.7916, 0.4155, 0.7708, 0.3335, 0.4382, 0.3393, 0.4881, 0.344, 0.478, 0.3556, 0.4472, 0.3499, 0.5351, 0.5457, 0.6068, 0.545, 0.6087, 0.6552, 0.5292, 0.6543, 0.6068, 0.545, 0.6757, 0.5451, 0.6849, 0.6479, 0.6087, 0.6552, 0.1292, 0.03513, 0.02316, 0.03513, 0.03261, 0.01165, 0.1292, 0.01165, 0.4637, 0.7322, 0.4193, 0.7345, 0.4298, 0.7216, 0.463, 0.7205, 0.6844, 0.02858, 0.581, 0.02686, 0.5838, 0.01681, 0.6849, 0.01935, 0.6553, 0.7224, 0.5509, 0.7238, 0.5547, 0.7116, 0.6545, 0.7119, 0.7884, 0.02972, 0.6844, 0.02858, 0.6849, 0.01935, 0.7842, 0.01876, 0.8363, 0.03445, 0.7884, 0.02972, 0.7842, 0.01876, 0.837, 0.02468, 0.4172, 0.3099, 0.4504, 0.3068, 0.4868, 0.3088, 0.4872, 0.3252, 0.4248, 0.323, 0.5127, 0.3404, 0.5211, 0.429, 0.5073, 0.4288, 0.5003, 0.3451, 0.9458, 0.8724, 0.9588, 0.913, 0.9146, 0.9098, 0.8947, 0.8695, 0.8947, 0.8695, 0.9146, 0.9098, 0.8664, 0.9062, 0.8477, 0.8646, 0.1329, 0.5331, 0.03181, 0.5331, 0.04243, 0.5169, 0.1329, 0.5169, 0.8934, 0.7288, 0.851, 0.7282, 0.8499, 0.7165, 0.8875, 0.7183, 0.03765, 0.9171, 0.1329, 0.9171, 0.1329, 0.9369, 0.04243, 0.9369, 0.9276, 0.225, 0.9847, 0.2282, 0.9878, 0.2401, 0.9337, 0.2374, 0.851, 0.7282, 0.809, 0.7237, 0.8093, 0.7132, 0.8499, 0.7165, 0.581, 0.02686, 0.5312, 0.03015, 0.5309, 0.02082, 0.5838, 0.01681, 0.5428, 0.1569, 0.527, 0.1957, 0.4782, 0.1994, 0.4961, 0.1608, 0.4961, 0.1608, 0.4782, 0.1994, 0.4304, 0.2028, 0.4494, 0.1655, 0.8778, 0.9318, 0.9272, 0.9343, 0.9353, 0.9467, 0.8855, 0.9446, 0.1329, 0.9171, 0.2234, 0.9171, 0.2234, 0.9369, 0.1329, 0.9369, 0.6701, 0.9238, 0.8268, 0.9288, 0.8333, 0.9423, 0.671, 0.9385, 0.9272, 0.9343, 0.9863, 0.9391, 0.9904, 0.9498, 0.9353, 0.9467, 0.4881, 0.344, 0.4382, 0.3393, 0.4248, 0.323, 0.4872, 0.3252, 0.4843, 0.6772, 0.4436, 0.6786, 0.4068, 0.6743, 0.4155, 0.66, 0.4852, 0.6587, 0.4005, 0.4198, 0.4248, 0.323, 0.4382, 0.3393, 0.4186, 0.4219, 0.4155, 0.66, 0.3932, 0.5535, 0.4136, 0.5529, 0.4309, 0.6422, 0.5312, 0.03015, 0.4896, 0.03453, 0.4907, 0.0241, 0.5309, 0.02082, 0.3228, 0.5331, 0.2234, 0.5331, 0.2234, 0.5169, 0.3139, 0.5169, 0.6032, 0.3214, 0.6791, 0.3227, 0.6736, 0.4275, 0.605, 0.4291, 0.605, 0.4291, 0.6736, 0.4275, 0.6757, 0.5451, 0.6068, 0.545, 0.5264, 0.3289, 0.6032, 0.3214, 0.605, 0.4291, 0.5361, 0.429, 0.5361, 0.429, 0.605, 0.4291, 0.6068, 0.545, 0.5351, 0.5457, 0.5193, 0.5458, 0.5139, 0.6416, 0.5004, 0.6365, 0.5046, 0.546, 0.6973, 0.6381, 0.6891, 0.5448, 0.6985, 0.5447, 0.7065, 0.6355, 0.6871, 0.4272, 0.6921, 0.3327, 0.7013, 0.3356, 0.6966, 0.427, 0.2234, 0.5331, 0.1329, 0.5331, 0.1329, 0.5169, 0.2234, 0.5169, 0.3336, 0.03513, 0.2257, 0.03513, 0.2257, 0.01165, 0.3223, 0.01165, 0.5183, 0.2209, 0.6739, 0.2162, 0.6732, 0.2306, 0.5123, 0.2342, 0.02325, 0.4274, 0.1292, 0.4274, 0.1292, 0.4513, 0.0326, 0.4513, 0.2234, 0.9171, 0.3227, 0.9171, 0.3139, 0.9369, 0.2234, 0.9369, 0.8268, 0.9288, 0.8778, 0.9318, 0.8855, 0.9446, 0.8333, 0.9423, 0.4188, 0.2262, 0.4677, 0.2238, 0.4604, 0.2363, 0.4112, 0.2383, 0.6739, 0.2162, 0.8289, 0.2206, 0.8333, 0.2339, 0.6732, 0.2306, 0.4677, 0.2238, 0.5183, 0.2209, 0.5123, 0.2342, 0.4604, 0.2363, 0.8289, 0.2206, 0.8789, 0.223, 0.8843, 0.2357, 0.8333, 0.2339, 0.33, 0.3012, 0.3223, 0.3754, 0.2257, 0.3754, 0.2257, 0.3012, 0.2257, 0.3012, 0.2257, 0.3754, 0.1292, 0.3754, 0.1292, 0.3012, 0.3189, 0.7924, 0.3139, 0.8658, 0.2234, 0.8658, 0.2234, 0.7924, 0.2234, 0.7924, 0.2234, 0.8658, 0.1329, 0.8658, 0.1329, 0.7924, 0.1292, 0.4274, 0.2257, 0.4274, 0.2257, 0.4513, 0.1292, 0.4513, 0.3591, 0.9375, 0.416, 0.9339, 0.41, 0.9465, 0.3562, 0.9496, 0.2257, 0.4274, 0.3274, 0.4274, 0.3223, 0.4513, 0.2257, 0.4513, 0.416, 0.9339, 0.4646, 0.9316, 0.4592, 0.9445, 0.41, 0.9465, 0.763, 0.6912, 0.7208, 0.6847, 0.7241, 0.6564, 0.7973, 0.6607, 0.7991, 0.6926, 0.4155, 0.66, 0.4309, 0.6422, 0.4855, 0.6377, 0.4852, 0.6587, 0.2257, 0.03513, 0.1292, 0.03513, 0.1292, 0.01165, 0.2257, 0.01165, 0.9194, 0.03956, 0.8752, 0.03742, 0.8754, 0.02701, 0.9085, 0.0279, 0.8752, 0.03742, 0.8363, 0.03445, 0.837, 0.02468, 0.8754, 0.02701, 0.5509, 0.7238, 0.5028, 0.729, 0.5017, 0.7179, 0.5547, 0.7116, 0.8156, 0.4133, 0.815, 0.5512, 0.7914, 0.5498, 0.7916, 0.4155, 0.9563, 0.1682, 0.9646, 0.2038, 0.9189, 0.2014, 0.9033, 0.1652, 0.9033, 0.1652, 0.9189, 0.2014, 0.8715, 0.1985, 0.8582, 0.1615, 0.3603, 0.2306, 0.4188, 0.2262, 0.4112, 0.2383, 0.3568, 0.2412, 0.4646, 0.9316, 0.5147, 0.9289, 0.5104, 0.9424, 0.4592, 0.9445, 0.5294, 0.862, 0.5201, 0.9025, 0.4717, 0.9061, 0.484, 0.8662, 0.484, 0.8662, 0.4717, 0.9061, 0.4243, 0.9092, 0.4388, 0.8702, 0.8946, 0.7578, 0.8528, 0.747, 0.8531, 0.7383, 0.8973, 0.7458, 0.8531, 0.7383, 0.81, 0.7324, 0.809, 0.7237, 0.851, 0.7282, 0.8528, 0.747, 0.8093, 0.7403, 0.81, 0.7324, 0.8531, 0.7383, 0.5774, 0.03494, 0.5306, 0.03829, 0.5312, 0.03015, 0.581, 0.02686, 0.575, 0.04188, 0.5311, 0.04527, 0.5306, 0.03829, 0.5774, 0.03494, 0.5306, 0.03829, 0.4879, 0.0439, 0.4896, 0.03453, 0.5312, 0.03015, 0.5311, 0.04527, 0.4879, 0.05167, 0.4879, 0.0439, 0.5306, 0.03829, 0.3228, 0.5642, 0.2234, 0.5642, 0.2234, 0.5331, 0.3228, 0.5331, 0.3161, 0.5846, 0.2234, 0.5846, 0.2234, 0.5642, 0.3228, 0.5642, 0.2234, 0.5642, 0.1329, 0.5642, 0.1329, 0.5331, 0.2234, 0.5331, 0.2234, 0.5846, 0.1329, 0.5846, 0.1329, 0.5642, 0.2234, 0.5642, 0.3336, 0.07114, 0.2257, 0.07114, 0.2257, 0.03513, 0.3336, 0.03513, 0.3251, 0.08342, 0.2257, 0.08342, 0.2257, 0.07114, 0.3336, 0.07114, 0.2257, 0.07114, 0.1292, 0.07114, 0.1292, 0.03513, 0.2257, 0.03513, 0.2257, 0.08342, 0.1292, 0.08342, 0.1292, 0.07114, 0.2257, 0.07114, 0.9203, 0.05681, 0.8758, 0.04684, 0.8752, 0.03742, 0.9194, 0.03956, 0.9163, 0.0635, 0.8749, 0.05467, 0.8758, 0.04684, 0.9203, 0.05681, 0.8758, 0.04684, 0.8367, 0.04309, 0.8363, 0.03445, 0.8752, 0.03742, 0.8749, 0.05467, 0.8359, 0.0504, 0.8367, 0.04309, 0.8758, 0.04684, 0.5464, 0.7333, 0.5025, 0.7382, 0.5028, 0.729, 0.5509, 0.7238, 0.5439, 0.7417, 0.5038, 0.7465, 0.5025, 0.7382, 0.5464, 0.7333, 0.5025, 0.7382, 0.4632, 0.7424, 0.4637, 0.7322, 0.5028, 0.729, 0.5028, 0.729, 0.4637, 0.7322, 0.463, 0.7205, 0.5017, 0.7179, 0.8973, 0.7458, 0.8531, 0.7383, 0.851, 0.7282, 0.8934, 0.7288, 0.1329, 0.5846, 0.03977, 0.5846, 0.03181, 0.5642, 0.1329, 0.5642, 0.1329, 0.5642, 0.03181, 0.5642, 0.03181, 0.5331, 0.1329, 0.5331, 0.8359, 0.0504, 0.7959, 0.04601, 0.793, 0.03854, 0.8367, 0.04309, 0.8367, 0.04309, 0.793, 0.03854, 0.7884, 0.02972, 0.8363, 0.03445, 0.7959, 0.04601, 0.6836, 0.04351, 0.684, 0.03664, 0.793, 0.03854, 0.793, 0.03854, 0.684, 0.03664, 0.6844, 0.02858, 0.7884, 0.02972, 0.6565, 0.7388, 0.5439, 0.7417, 0.5464, 0.7333, 0.6558, 0.731, 0.6558, 0.731, 0.5464, 0.7333, 0.5509, 0.7238, 0.6553, 0.7224, 0.6836, 0.04351, 0.575, 0.04188, 0.5774, 0.03494, 0.684, 0.03664, 0.684, 0.03664, 0.5774, 0.03494, 0.581, 0.02686, 0.6844, 0.02858, 0.4647, 0.7511, 0.4232, 0.7606, 0.4183, 0.7531, 0.4632, 0.7424, 0.4632, 0.7424, 0.4183, 0.7531, 0.4193, 0.7345, 0.4637, 0.7322, 0.1292, 0.08342, 0.03024, 0.08342, 0.02316, 0.07114, 0.1292, 0.07114, 0.1292, 0.07114, 0.02316, 0.07114, 0.02316, 0.03513, 0.1292, 0.03513, 0.7652, 0.7368, 0.6565, 0.7388, 0.6558, 0.731, 0.7628, 0.729, 0.7628, 0.729, 0.6558, 0.731, 0.6553, 0.7224, 0.759, 0.7203, 0.8093, 0.7403, 0.7652, 0.7368, 0.7628, 0.729, 0.81, 0.7324, 0.81, 0.7324, 0.7628, 0.729, 0.759, 0.7203, 0.809, 0.7237, 0.4879, 0.05167, 0.4467, 0.06193, 0.4442, 0.05098, 0.4879, 0.0439, 0.4879, 0.0439, 0.4442, 0.05098, 0.4476, 0.03514, 0.4896, 0.03453, 0.5037, 0.7531, 0.4986, 0.788, 0.4577, 0.7927, 0.4647, 0.7578, 0.4986, 0.788, 0.4923, 0.8241, 0.4489, 0.8279, 0.4577, 0.7927, 0.4923, 0.8241, 0.484, 0.8662, 0.4388, 0.8702, 0.4489, 0.8279, 0.5429, 0.7483, 0.5394, 0.7833, 0.4986, 0.788, 0.5037, 0.7531, 0.5394, 0.7833, 0.5352, 0.8224, 0.4923, 0.8241, 0.4986, 0.788, 0.5352, 0.8224, 0.5294, 0.862, 0.484, 0.8662, 0.4923, 0.8241, 0.8752, 0.06082, 0.8828, 0.09309, 0.842, 0.08883, 0.8362, 0.05644, 0.8828, 0.09309, 0.8924, 0.1259, 0.849, 0.1224, 0.842, 0.08883, 0.8924, 0.1259, 0.9033, 0.1652, 0.8582, 0.1615, 0.849, 0.1224, 0.9159, 0.06961, 0.9304, 0.09766, 0.8828, 0.09309, 0.8752, 0.06082, 0.9304, 0.09766, 0.9433, 0.1295, 0.8924, 0.1259, 0.8828, 0.09309, 0.9433, 0.1295, 0.9563, 0.1682, 0.9033, 0.1652, 0.8924, 0.1259, 0.2234, 0.5974, 0.2234, 0.6526, 0.1329, 0.6526, 0.1329, 0.5974, 0.2234, 0.6526, 0.2234, 0.7187, 0.1329, 0.7187, 0.1329, 0.6526, 0.2234, 0.7187, 0.2234, 0.7924, 0.1329, 0.7924, 0.1329, 0.7187, 0.3139, 0.5974, 0.3189, 0.6526, 0.2234, 0.6526, 0.2234, 0.5974, 0.3189, 0.6526, 0.3224, 0.7187, 0.2234, 0.7187, 0.2234, 0.6526, 0.3224, 0.7187, 0.3189, 0.7924, 0.2234, 0.7924, 0.2234, 0.7187, 0.2257, 0.09552, 0.2257, 0.1542, 0.1292, 0.1542, 0.1292, 0.09552, 0.2257, 0.1542, 0.2257, 0.22, 0.1292, 0.22, 0.1292, 0.1542, 0.2257, 0.22, 0.2257, 0.3012, 0.1292, 0.3012, 0.1292, 0.22, 0.3223, 0.09552, 0.33, 0.1542, 0.2257, 0.1542, 0.2257, 0.09552, 0.33, 0.1542, 0.3321, 0.22, 0.2257, 0.22, 0.2257, 0.1542, 0.3321, 0.22, 0.33, 0.3012, 0.2257, 0.3012, 0.2257, 0.22, 0.5304, 0.05131, 0.5207, 0.0849, 0.4763, 0.09106, 0.487, 0.05789, 0.5207, 0.0849, 0.5094, 0.1226, 0.4643, 0.1262, 0.4763, 0.09106, 0.5094, 0.1226, 0.4961, 0.1608, 0.4494, 0.1655, 0.4643, 0.1262, 0.5734, 0.04788, 0.5648, 0.08123, 0.5207, 0.0849, 0.5304, 0.05131, 0.5648, 0.08123, 0.5546, 0.1187, 0.5094, 0.1226, 0.5207, 0.0849, 0.5546, 0.1187, 0.5428, 0.1569, 0.4961, 0.1608, 0.5094, 0.1226, 0.8538, 0.7538, 0.8657, 0.7895, 0.8209, 0.783, 0.8101, 0.7469, 0.8657, 0.7895, 0.8786, 0.8272, 0.8333, 0.8235, 0.8209, 0.783, 0.8786, 0.8272, 0.8947, 0.8695, 0.8477, 0.8646, 0.8333, 0.8235, 0.8939, 0.7652, 0.9131, 0.7954, 0.8657, 0.7895, 0.8538, 0.7538, 0.9131, 0.7954, 0.9307, 0.8317, 0.8786, 0.8272, 0.8657, 0.7895, 0.9307, 0.8317, 0.9458, 0.8724, 0.8947, 0.8695, 0.8786, 0.8272, 0.657, 0.7451, 0.6594, 0.7791, 0.5394, 0.7833, 0.5429, 0.7483, 0.6594, 0.7791, 0.6623, 0.8171, 0.5352, 0.8224, 0.5394, 0.7833, 0.6623, 0.8171, 0.6652, 0.8559, 0.5294, 0.862, 0.5352, 0.8224, 0.7669, 0.7434, 0.7765, 0.7792, 0.6594, 0.7791, 0.657, 0.7451, 0.7765, 0.7792, 0.7877, 0.8195, 0.6623, 0.8171, 0.6594, 0.7791, 0.7877, 0.8195, 0.8006, 0.8604, 0.6652, 0.8559, 0.6623, 0.8171, 0.8101, 0.7469, 0.8209, 0.783, 0.7765, 0.7792, 0.7669, 0.7434, 0.8209, 0.783, 0.8333, 0.8235, 0.7877, 0.8195, 0.7765, 0.7792, 0.8333, 0.8235, 0.8477, 0.8646, 0.8006, 0.8604, 0.7877, 0.8195, 0.6832, 0.04933, 0.6816, 0.08089, 0.5648, 0.08123, 0.5734, 0.04788, 0.6816, 0.08089, 0.6795, 0.1162, 0.5546, 0.1187, 0.5648, 0.08123, 0.6795, 0.1162, 0.6775, 0.1523, 0.5428, 0.1569, 0.5546, 0.1187, 0.7971, 0.05208, 0.8013, 0.08453, 0.6816, 0.08089, 0.6832, 0.04933, 0.8013, 0.08453, 0.8062, 0.1209, 0.6795, 0.1162, 0.6816, 0.08089, 0.8062, 0.1209, 0.8129, 0.1578, 0.6775, 0.1523, 0.6795, 0.1162, 0.8362, 0.05644, 0.842, 0.08883, 0.8013, 0.08453, 0.7971, 0.05208, 0.842, 0.08883, 0.849, 0.1224, 0.8062, 0.1209, 0.8013, 0.08453, 0.849, 0.1224, 0.8582, 0.1615, 0.8129, 0.1578, 0.8062, 0.1209, 0.487, 0.05789, 0.4763, 0.09106, 0.4293, 0.09668, 0.4476, 0.06868, 0.4763, 0.09106, 0.4643, 0.1262, 0.4129, 0.1304, 0.4293, 0.09668, 0.4643, 0.1262, 0.4494, 0.1655, 0.3987, 0.1683, 0.4129, 0.1304, 0.1292, 0.09552, 0.1292, 0.1542, 0.02729, 0.1542, 0.03261, 0.09552, 0.1292, 0.1542, 0.1292, 0.22, 0.02479, 0.2205, 0.02729, 0.1542, 0.1292, 0.22, 0.1292, 0.3012, 0.02729, 0.3012, 0.02479, 0.2205, 0.4647, 0.7578, 0.4577, 0.7927, 0.41, 0.7977, 0.4239, 0.7673, 0.4577, 0.7927, 0.4489, 0.8279, 0.3972, 0.8316, 0.41, 0.7977, 0.4489, 0.8279, 0.4388, 0.8702, 0.3857, 0.8736, 0.3972, 0.8316, 0.1329, 0.5974, 0.1329, 0.6526, 0.03521, 0.6526, 0.04243, 0.5974, 0.1329, 0.6526, 0.1329, 0.7187, 0.03194, 0.7187, 0.03521, 0.6526, 0.1329, 0.7187, 0.1329, 0.7924, 0.03521, 0.7924, 0.03194, 0.7187, 0.1331, 0.5914, 0.1329, 0.5974, 0.04243, 0.5974, 0.043, 0.5914, 0.4662, 0.7544, 0.4647, 0.7578, 0.4239, 0.7673, 0.4259, 0.7635, 0.1294, 0.088, 0.1292, 0.09552, 0.03261, 0.09552, 0.03322, 0.088, 0.489, 0.05459, 0.487, 0.05789, 0.4476, 0.06868, 0.4492, 0.06562, 0.8349, 0.05319, 0.8362, 0.05644, 0.7971, 0.05208, 0.7962, 0.04886, 0.7962, 0.04886, 0.7971, 0.05208, 0.6832, 0.04933, 0.6834, 0.0462, 0.6834, 0.0462, 0.6832, 0.04933, 0.5734, 0.04788, 0.5747, 0.04458, 0.8083, 0.7433, 0.8101, 0.7469, 0.7669, 0.7434, 0.7656, 0.7398, 0.7656, 0.7398, 0.7669, 0.7434, 0.657, 0.7451, 0.6568, 0.7418, 0.6568, 0.7418, 0.657, 0.7451, 0.5429, 0.7483, 0.5437, 0.7449, 0.8921, 0.7619, 0.8939, 0.7652, 0.8538, 0.7538, 0.8516, 0.7503, 0.8516, 0.7503, 0.8538, 0.7538, 0.8101, 0.7469, 0.8083, 0.7433, 0.5747, 0.04458, 0.5734, 0.04788, 0.5304, 0.05131, 0.532, 0.04797, 0.532, 0.04797, 0.5304, 0.05131, 0.487, 0.05789, 0.489, 0.05459, 0.3217, 0.088, 0.3223, 0.09552, 0.2257, 0.09552, 0.2255, 0.088, 0.2255, 0.088, 0.2257, 0.09552, 0.1292, 0.09552, 0.1294, 0.088, 0.3133, 0.5914, 0.3139, 0.5974, 0.2234, 0.5974, 0.2232, 0.5914, 0.2232, 0.5914, 0.2234, 0.5974, 0.1329, 0.5974, 0.1331, 0.5914, 0.9139, 0.06603, 0.9159, 0.06961, 0.8752, 0.06082, 0.8736, 0.05759, 0.8736, 0.05759, 0.8752, 0.06082, 0.8362, 0.05644, 0.8349, 0.05319, 0.5437, 0.7449, 0.5429, 0.7483, 0.5037, 0.7531, 0.505, 0.7496, 0.505, 0.7496, 0.5037, 0.7531, 0.4647, 0.7578, 0.4662, 0.7544, 0.489, 0.05459, 0.4492, 0.06562, 0.4467, 0.06193, 0.4879, 0.05167, 0.8083, 0.7433, 0.7656, 0.7398, 0.7652, 0.7368, 0.8093, 0.7403, 0.7656, 0.7398, 0.6568, 0.7418, 0.6565, 0.7388, 0.7652, 0.7368, 0.1294, 0.088, 0.03322, 0.088, 0.03024, 0.08342, 0.1292, 0.08342, 0.4662, 0.7544, 0.4259, 0.7635, 0.4232, 0.7606, 0.4647, 0.7511, 0.6834, 0.0462, 0.5747, 0.04458, 0.575, 0.04188, 0.6836, 0.04351, 0.6568, 0.7418, 0.5437, 0.7449, 0.5439, 0.7417, 0.6565, 0.7388, 0.7962, 0.04886, 0.6834, 0.0462, 0.6836, 0.04351, 0.7959, 0.04601, 0.8349, 0.05319, 0.7962, 0.04886, 0.7959, 0.04601, 0.8359, 0.0504, 0.1331, 0.5914, 0.043, 0.5914, 0.03977, 0.5846, 0.1329, 0.5846, 0.5437, 0.7449, 0.505, 0.7496, 0.5038, 0.7465, 0.5439, 0.7417, 0.8736, 0.05759, 0.8349, 0.05319, 0.8359, 0.0504, 0.8749, 0.05467, 0.9139, 0.06603, 0.8736, 0.05759, 0.8749, 0.05467, 0.9163, 0.0635, 0.2255, 0.088, 0.1294, 0.088, 0.1292, 0.08342, 0.2257, 0.08342, 0.3217, 0.088, 0.2255, 0.088, 0.2257, 0.08342, 0.3251, 0.08342, 0.2232, 0.5914, 0.1331, 0.5914, 0.1329, 0.5846, 0.2234, 0.5846, 0.3133, 0.5914, 0.2232, 0.5914, 0.2234, 0.5846, 0.3161, 0.5846, 0.532, 0.04797, 0.489, 0.05459, 0.4879, 0.05167, 0.5311, 0.04527, 0.5747, 0.04458, 0.532, 0.04797, 0.5311, 0.04527, 0.575, 0.04188, 0.8516, 0.7503, 0.8083, 0.7433, 0.8093, 0.7403, 0.8528, 0.747, 0.8921, 0.7619, 0.8516, 0.7503, 0.8528, 0.747, 0.8946, 0.7578, 0.505, 0.7496, 0.4662, 0.7544, 0.4647, 0.7511, 0.5038, 0.7465, 0.742, 0.3519, 0.7559, 0.3525, 0.764, 0.3972, 0.744, 0.4004, 0.4563, 0.36, 0.4716, 0.3619, 0.4699, 0.4056, 0.4496, 0.4027, 0.7599, 0.4266, 0.7916, 0.4155, 0.7914, 0.5498, 0.7616, 0.5403, 0.6966, 0.427, 0.7224, 0.4224, 0.7264, 0.5471, 0.6985, 0.5447, 0.7224, 0.4224, 0.7599, 0.4266, 0.7616, 0.5403, 0.7264, 0.5471, 0.7013, 0.3356, 0.7233, 0.3347, 0.7224, 0.4224, 0.6966, 0.427, 0.7726, 0.4011, 0.7565, 0.4093, 0.7345, 0.4094, 0.744, 0.4004, 0.764, 0.3972, 0.6985, 0.5447, 0.7264, 0.5471, 0.7253, 0.6362, 0.7065, 0.6355, 0.7464, 0.5657, 0.7656, 0.5689, 0.7612, 0.6136, 0.745, 0.6154, 0.815, 0.5512, 0.7973, 0.6607, 0.7796, 0.6369, 0.7914, 0.5498, 0.6891, 0.5448, 0.6871, 0.4272, 0.6966, 0.427, 0.6985, 0.5447, 0.6757, 0.5451, 0.6736, 0.4275, 0.6871, 0.4272, 0.6891, 0.5448, 0.7708, 0.3335, 0.7604, 0.3457, 0.7356, 0.3452, 0.7244, 0.3356, 0.7237, 0.3345, 0.839, 0.5525, 0.8186, 0.6681, 0.7973, 0.6607, 0.815, 0.5512, 0.7796, 0.6369, 0.7253, 0.6362, 0.7374, 0.6241, 0.7666, 0.6203, 0.839, 0.4103, 0.839, 0.5525, 0.815, 0.5512, 0.8156, 0.4133, 0.7973, 0.6607, 0.7241, 0.6564, 0.7253, 0.6362, 0.7796, 0.6369, 0.7838, 0.3155, 0.7708, 0.3335, 0.7237, 0.3345, 0.72, 0.3139, 0.6736, 0.4275, 0.6791, 0.3227, 0.6921, 0.3327, 0.6871, 0.4272, 0.6849, 0.6479, 0.6757, 0.5451, 0.6891, 0.5448, 0.6973, 0.6381, 0.7978, 0.2939, 0.839, 0.4103, 0.8156, 0.4133, 0.7838, 0.3155, 0.7583, 0.5571, 0.7738, 0.5645, 0.7656, 0.5689, 0.7464, 0.5657, 0.7372, 0.5573, 0.7738, 0.5645, 0.7666, 0.6203, 0.7612, 0.6136, 0.7656, 0.5689, 0.7374, 0.6241, 0.7372, 0.5573, 0.7464, 0.5657, 0.745, 0.6154, 0.7616, 0.5403, 0.7914, 0.5498, 0.7738, 0.5645, 0.7583, 0.5571, 0.7253, 0.6362, 0.7264, 0.5471, 0.7372, 0.5573, 0.7374, 0.6241, 0.7914, 0.5498, 0.7796, 0.6369, 0.7666, 0.6203, 0.7738, 0.5645, 0.7264, 0.5471, 0.7616, 0.5403, 0.7583, 0.5571, 0.7372, 0.5573, 0.7356, 0.3452, 0.7604, 0.3457, 0.7559, 0.3525, 0.742, 0.3519, 0.7604, 0.3457, 0.7726, 0.4011, 0.764, 0.3972, 0.7559, 0.3525, 0.7345, 0.4094, 0.7356, 0.3452, 0.742, 0.3519, 0.744, 0.4004, 0.7916, 0.4155, 0.7599, 0.4266, 0.7565, 0.4093, 0.7726, 0.4011, 0.7224, 0.4224, 0.7233, 0.3347, 0.7244, 0.3356, 0.7356, 0.3452, 0.7345, 0.4094, 0.7708, 0.3335, 0.7916, 0.4155, 0.7726, 0.4011, 0.7604, 0.3457, 0.7599, 0.4266, 0.7224, 0.4224, 0.7345, 0.4094, 0.7565, 0.4093, 0.4862, 0.5477, 0.5046, 0.546, 0.5004, 0.6365, 0.4855, 0.6377, 0.478, 0.3556, 0.475, 0.4112, 0.4699, 0.4056, 0.4716, 0.3619, 0.4724, 0.5653, 0.4749, 0.6248, 0.468, 0.6179, 0.4671, 0.5711, 0.4749, 0.6248, 0.4412, 0.6305, 0.4515, 0.6198, 0.468, 0.6179, 0.4508, 0.4318, 0.4879, 0.4276, 0.4862, 0.5477, 0.4486, 0.5437, 0.475, 0.4112, 0.4575, 0.4158, 0.4384, 0.4097, 0.4496, 0.4027, 0.4699, 0.4056, 0.4186, 0.4219, 0.4508, 0.4318, 0.4486, 0.5437, 0.4136, 0.5529, 0.4881, 0.344, 0.5003, 0.3451, 0.5073, 0.4288, 0.4879, 0.4276, 0.4879, 0.4276, 0.5073, 0.4288, 0.5046, 0.546, 0.4862, 0.5477, 0.3932, 0.5535, 0.4005, 0.4198, 0.4186, 0.4219, 0.4136, 0.5529, 0.5211, 0.429, 0.5193, 0.5458, 0.5046, 0.546, 0.5073, 0.4288, 0.4343, 0.5663, 0.4544, 0.5604, 0.4724, 0.5653, 0.4671, 0.5711, 0.4458, 0.5738, 0.4472, 0.3499, 0.478, 0.3556, 0.4716, 0.3619, 0.4563, 0.36, 0.4671, 0.5711, 0.468, 0.6179, 0.4515, 0.6198, 0.4458, 0.5738, 0.4384, 0.4097, 0.4472, 0.3499, 0.4563, 0.36, 0.4496, 0.4027, 0.4412, 0.6305, 0.4343, 0.5663, 0.4458, 0.5738, 0.4515, 0.6198, 0.5361, 0.429, 0.5351, 0.5457, 0.5193, 0.5458, 0.5211, 0.429, 0.3802, 0.5543, 0.3882, 0.4182, 0.4005, 0.4198, 0.3932, 0.5535, 0.4309, 0.6422, 0.4412, 0.6305, 0.4749, 0.6248, 0.4855, 0.6377, 0.5351, 0.5457, 0.5292, 0.6543, 0.5139, 0.6416, 0.5193, 0.5458, 0.4045, 0.6669, 0.3802, 0.5543, 0.3932, 0.5535, 0.4155, 0.66, 0.3882, 0.4182, 0.4151, 0.3163, 0.4248, 0.323, 0.4005, 0.4198, 0.5264, 0.3289, 0.5361, 0.429, 0.5211, 0.429, 0.5127, 0.3404, 0.7188, 0.2833, 0.7614, 0.2839, 0.7978, 0.2939, 0.7838, 0.3155, 0.72, 0.3139, 0.4879, 0.4276, 0.4508, 0.4318, 0.4575, 0.4158, 0.475, 0.4112, 0.4186, 0.4219, 0.4382, 0.3393, 0.4472, 0.3499, 0.4384, 0.4097, 0.4508, 0.4318, 0.4186, 0.4219, 0.4384, 0.4097, 0.4575, 0.4158, 0.4881, 0.344, 0.4879, 0.4276, 0.475, 0.4112, 0.478, 0.3556, 0.4136, 0.5529, 0.4486, 0.5437, 0.4544, 0.5604, 0.4343, 0.5663, 0.4309, 0.6422, 0.4136, 0.5529, 0.4343, 0.5663, 0.4412, 0.6305, 0.4486, 0.5437, 0.4862, 0.5477, 0.4724, 0.5653, 0.4544, 0.5604, 0.4862, 0.5477, 0.4855, 0.6377, 0.4749, 0.6248, 0.4724, 0.5653, 0.947, 0.5667, 0.947, 0.5876, 0.947, 0.5895, 0.8919, 0.5895, 0.8919, 0.5876, 0.8919, 0.5666, 0.8919, 0.404, 0.8919, 0.4247, 0.8571, 0.4247, 0.8571, 0.404, 0.8919, 0.4247, 0.8919, 0.4852, 0.8571, 0.4851, 0.8571, 0.4247, 0.8919, 0.4852, 0.8919, 0.5457, 0.8571, 0.5457, 0.8571, 0.4851, 0.8919, 0.5457, 0.8919, 0.5666, 0.8571, 0.5666, 0.8571, 0.5457, 0.9818, 0.5667, 0.9818, 0.5876, 0.9818, 0.5896, 0.947, 0.5895, 0.947, 0.5876, 0.947, 0.5667, 0.9818, 0.5457, 0.9818, 0.5667, 0.947, 0.5667, 0.947, 0.5457, 0.947, 0.5457, 0.947, 0.5667, 0.8919, 0.5666, 0.8919, 0.5457, 0.9818, 0.4852, 0.9818, 0.5457, 0.947, 0.5457, 0.947, 0.4852, 0.947, 0.4852, 0.947, 0.5457, 0.8919, 0.5457, 0.8919, 0.4852, 0.9818, 0.4248, 0.9818, 0.4852, 0.947, 0.4852, 0.947, 0.4248, 0.947, 0.4248, 0.947, 0.4852, 0.8919, 0.4852, 0.8919, 0.4247, 0.9818, 0.4041, 0.9818, 0.4248, 0.947, 0.4248, 0.9471, 0.4041, 0.9471, 0.4041, 0.947, 0.4248, 0.8919, 0.4247, 0.8919, 0.404, 0.9819, 0.3821, 0.9819, 0.3834, 0.9818, 0.4041, 0.9471, 0.4041, 0.9471, 0.3834, 0.9471, 0.382, 0.8919, 0.5876, 0.8919, 0.5895, 0.8571, 0.5895, 0.8571, 0.5876, 0.8571, 0.5666, 0.8919, 0.5666, 0.9471, 0.382, 0.9471, 0.3834, 0.9471, 0.4041, 0.8919, 0.404, 0.8919, 0.3833, 0.8919, 0.382, 0.3867, 0.2059, 0.4304, 0.2028, 0.4256, 0.215, 0.3678, 0.2194, 0.3678, 0.2194, 0.4256, 0.215, 0.4188, 0.2262, 0.3603, 0.2306, 0.4243, 0.9092, 0.4717, 0.9061, 0.4688, 0.9189, 0.4208, 0.9217, 0.4208, 0.9217, 0.4688, 0.9189, 0.4646, 0.9316, 0.416, 0.9339, 0.2257, 0.3754, 0.3223, 0.3754, 0.3274, 0.4041, 0.2257, 0.4041, 0.2257, 0.4041, 0.3274, 0.4041, 0.3274, 0.4274, 0.2257, 0.4274, 0.3785, 0.912, 0.4243, 0.9092, 0.4208, 0.9217, 0.3655, 0.926, 0.3655, 0.926, 0.4208, 0.9217, 0.416, 0.9339, 0.3591, 0.9375, 0.1292, 0.3754, 0.2257, 0.3754, 0.2257, 0.4041, 0.1292, 0.4041, 0.1292, 0.4041, 0.2257, 0.4041, 0.2257, 0.4274, 0.1292, 0.4274, 0.8231, 0.1953, 0.8715, 0.1985, 0.8744, 0.2112, 0.8252, 0.2084, 0.8252, 0.2084, 0.8744, 0.2112, 0.8789, 0.223, 0.8289, 0.2206, 0.4782, 0.1994, 0.527, 0.1957, 0.5236, 0.2087, 0.4739, 0.2121, 0.4739, 0.2121, 0.5236, 0.2087, 0.5183, 0.2209, 0.4677, 0.2238, 0.6753, 0.1915, 0.8231, 0.1953, 0.8252, 0.2084, 0.6747, 0.2034, 0.6747, 0.2034, 0.8252, 0.2084, 0.8289, 0.2206, 0.6739, 0.2162, 0.4304, 0.2028, 0.4782, 0.1994, 0.4739, 0.2121, 0.4256, 0.215, 0.4256, 0.215, 0.4739, 0.2121, 0.4677, 0.2238, 0.4188, 0.2262, 0.8173, 0.9023, 0.8664, 0.9062, 0.8714, 0.9191, 0.8213, 0.9156, 0.8213, 0.9156, 0.8714, 0.9191, 0.8778, 0.9318, 0.8268, 0.9288, 0.2234, 0.8658, 0.3139, 0.8658, 0.3227, 0.894, 0.2234, 0.894, 0.2234, 0.894, 0.3227, 0.894, 0.3227, 0.9171, 0.2234, 0.9171, 0.0326, 0.3754, 0.1292, 0.3754, 0.1292, 0.4041, 0.02325, 0.4041, 0.02325, 0.4041, 0.1292, 0.4041, 0.1292, 0.4274, 0.02325, 0.4274, 0.527, 0.1957, 0.6753, 0.1915, 0.6747, 0.2034, 0.5236, 0.2087, 0.5236, 0.2087, 0.6747, 0.2034, 0.6739, 0.2162, 0.5183, 0.2209, 0.9146, 0.9098, 0.9588, 0.913, 0.9786, 0.927, 0.9202, 0.9222, 0.9202, 0.9222, 0.9786, 0.927, 0.9863, 0.9391, 0.9272, 0.9343, 0.6683, 0.898, 0.8173, 0.9023, 0.8213, 0.9156, 0.6691, 0.91, 0.6691, 0.91, 0.8213, 0.9156, 0.8268, 0.9288, 0.6701, 0.9238, 0.1329, 0.8658, 0.2234, 0.8658, 0.2234, 0.894, 0.1329, 0.894, 0.1329, 0.894, 0.2234, 0.894, 0.2234, 0.9171, 0.1329, 0.9171, 0.8664, 0.9062, 0.9146, 0.9098, 0.9202, 0.9222, 0.8714, 0.9191, 0.8714, 0.9191, 0.9202, 0.9222, 0.9272, 0.9343, 0.8778, 0.9318, 0.9189, 0.2014, 0.9646, 0.2038, 0.9778, 0.2174, 0.9223, 0.2136, 0.9223, 0.2136, 0.9778, 0.2174, 0.9847, 0.2282, 0.9276, 0.225, 0.04243, 0.8658, 0.1329, 0.8658, 0.1329, 0.894, 0.03765, 0.894, 0.03765, 0.894, 0.1329, 0.894, 0.1329, 0.9171, 0.03765, 0.9171, 0.5201, 0.9025, 0.6683, 0.898, 0.6691, 0.91, 0.518, 0.9158, 0.518, 0.9158, 0.6691, 0.91, 0.6701, 0.9238, 0.5147, 0.9289, 0.8715, 0.1985, 0.9189, 0.2014, 0.9223, 0.2136, 0.8744, 0.2112, 0.8744, 0.2112, 0.9223, 0.2136, 0.9276, 0.225, 0.8789, 0.223, 0.1385, 0.9452, 0.06668, 0.9452, 0.04243, 0.9369, 0.1329, 0.9369, 0.4153, 0.9603, 0.3757, 0.9616, 0.3562, 0.9496, 0.41, 0.9465, 0.1351, 0.4602, 0.05847, 0.4602, 0.0326, 0.4513, 0.1292, 0.4513, 0.4166, 0.251, 0.3762, 0.2523, 0.3568, 0.2412, 0.4112, 0.2383, 0.8804, 0.9586, 0.8288, 0.9571, 0.8333, 0.9423, 0.8855, 0.9446, 0.8288, 0.9571, 0.6703, 0.9542, 0.671, 0.9385, 0.8333, 0.9423, 0.6703, 0.9542, 0.514, 0.957, 0.5104, 0.9424, 0.671, 0.9385, 0.8798, 0.2488, 0.8294, 0.2475, 0.8333, 0.2339, 0.8843, 0.2357, 0.8294, 0.2475, 0.6726, 0.2452, 0.6732, 0.2306, 0.8333, 0.2339, 0.6726, 0.2452, 0.5159, 0.2479, 0.5123, 0.2342, 0.6732, 0.2306, 0.5159, 0.2479, 0.4654, 0.2492, 0.4604, 0.2363, 0.5123, 0.2342, 0.4654, 0.2492, 0.4166, 0.251, 0.4112, 0.2383, 0.4604, 0.2363, 0.9708, 0.9619, 0.9298, 0.9605, 0.9353, 0.9467, 0.9904, 0.9498, 0.9298, 0.9605, 0.8804, 0.9586, 0.8855, 0.9446, 0.9353, 0.9467, 0.2897, 0.9452, 0.2179, 0.9452, 0.2234, 0.9369, 0.3139, 0.9369, 0.2179, 0.9452, 0.1385, 0.9452, 0.1329, 0.9369, 0.2234, 0.9369, 0.2964, 0.4602, 0.2198, 0.4602, 0.2257, 0.4513, 0.3223, 0.4513, 0.2198, 0.4602, 0.1351, 0.4602, 0.1292, 0.4513, 0.2257, 0.4513, 0.514, 0.957, 0.4641, 0.9584, 0.4592, 0.9445, 0.5104, 0.9424, 0.4641, 0.9584, 0.4153, 0.9603, 0.41, 0.9465, 0.4592, 0.9445, 0.9686, 0.2514, 0.9287, 0.2503, 0.9337, 0.2374, 0.9878, 0.2401, 0.9287, 0.2503, 0.8798, 0.2488, 0.8843, 0.2357, 0.9337, 0.2374, 0.1385, 0.9666, 0.07752, 0.9666, 0.06668, 0.9452, 0.1385, 0.9452, 0.4189, 0.9715, 0.3975, 0.9722, 0.3757, 0.9616, 0.4153, 0.9603, 0.1351, 0.4826, 0.07003, 0.4826, 0.05847, 0.4602, 0.1351, 0.4602, 0.4216, 0.2612, 0.3991, 0.2619, 0.3762, 0.2523, 0.4166, 0.251, 0.8752, 0.9696, 0.8246, 0.9685, 0.8288, 0.9571, 0.8804, 0.9586, 0.8246, 0.9685, 0.6696, 0.9664, 0.6703, 0.9542, 0.8288, 0.9571, 0.6696, 0.9664, 0.5166, 0.9682, 0.514, 0.957, 0.6703, 0.9542, 0.8766, 0.2591, 0.827, 0.2581, 0.8294, 0.2475, 0.8798, 0.2488, 0.827, 0.2581, 0.6733, 0.2565, 0.6726, 0.2452, 0.8294, 0.2475, 0.6733, 0.2565, 0.52, 0.2583, 0.5159, 0.2479, 0.6726, 0.2452, 0.52, 0.2583, 0.4704, 0.2594, 0.4654, 0.2492, 0.5159, 0.2479, 0.4704, 0.2594, 0.4216, 0.2612, 0.4166, 0.251, 0.4654, 0.2492, 0.9476, 0.9724, 0.9248, 0.9716, 0.9298, 0.9605, 0.9708, 0.9619, 0.9248, 0.9716, 0.8752, 0.9696, 0.8804, 0.9586, 0.9298, 0.9605, 0.2788, 0.9666, 0.2179, 0.9666, 0.2179, 0.9452, 0.2897, 0.9452, 0.2179, 0.9666, 0.1385, 0.9666, 0.1385, 0.9452, 0.2179, 0.9452, 0.2848, 0.4826, 0.2198, 0.4826, 0.2198, 0.4602, 0.2964, 0.4602, 0.2198, 0.4826, 0.1351, 0.4826, 0.1351, 0.4602, 0.2198, 0.4602, 0.5166, 0.9682, 0.4674, 0.9695, 0.4641, 0.9584, 0.514, 0.957, 0.4674, 0.9695, 0.4189, 0.9715, 0.4153, 0.9603, 0.4641, 0.9584, 0.947, 0.2615, 0.9254, 0.2609, 0.9287, 0.2503, 0.9686, 0.2514, 0.9254, 0.2609, 0.8766, 0.2591, 0.8798, 0.2488, 0.9287, 0.2503, 0.8919, 0.382, 0.8919, 0.3833, 0.8919, 0.404, 0.8571, 0.404, 0.8572, 0.3833, 0.8572, 0.382, 0.7374, 0.6241, 0.745, 0.6154, 0.7612, 0.6136, 0.7666, 0.6203, 0.4852, 0.6587, 0.5139, 0.6416, 0.5292, 0.6543, 0.4843, 0.6772, 0.4852, 0.6587, 0.4855, 0.6377, 0.5004, 0.6365, 0.5139, 0.6416, 0.7253, 0.6362, 0.7241, 0.6564, 0.6973, 0.6381, 0.7065, 0.6355, 0.7241, 0.6564, 0.7208, 0.6847, 0.6849, 0.6479, 0.6973, 0.6381, 0.72, 0.3139, 0.7237, 0.3345, 0.7233, 0.3347, 0.7013, 0.3356, 0.6921, 0.3327, 0.72, 0.3139, 0.6921, 0.3327, 0.6791, 0.3227, 0.7188, 0.2833, 0.7237, 0.3345, 0.7244, 0.3356, 0.7233, 0.3347, 0.4872, 0.3252, 0.4868, 0.3088, 0.5264, 0.3289, 0.5127, 0.3404, 0.4872, 0.3252, 0.5127, 0.3404, 0.5003, 0.3451, 0.4881, 0.344, 0.9222, 0.2715, 0.8735, 0.2695, 0.8766, 0.2591, 0.9254, 0.2609, 0.9254, 0.2715, 0.9222, 0.2715, 0.9254, 0.2609, 0.947, 0.2615, 0.4708, 0.9805, 0.4225, 0.9827, 0.4189, 0.9715, 0.4674, 0.9695, 0.5193, 0.9794, 0.4708, 0.9805, 0.4674, 0.9695, 0.5166, 0.9682, 0.2198, 0.5051, 0.1351, 0.505, 0.1351, 0.4826, 0.2198, 0.4826, 0.2733, 0.5051, 0.2198, 0.5051, 0.2198, 0.4826, 0.2848, 0.4826, 0.2179, 0.9879, 0.1385, 0.9879, 0.1385, 0.9666, 0.2179, 0.9666, 0.268, 0.9879, 0.2179, 0.9879, 0.2179, 0.9666, 0.2788, 0.9666, 0.9197, 0.9827, 0.8701, 0.9807, 0.8752, 0.9696, 0.9248, 0.9716, 0.9244, 0.9828, 0.9197, 0.9827, 0.9248, 0.9716, 0.9476, 0.9724, 0.4754, 0.2696, 0.4265, 0.2714, 0.4216, 0.2612, 0.4704, 0.2594, 0.5242, 0.2688, 0.4754, 0.2696, 0.4704, 0.2594, 0.52, 0.2583, 0.6741, 0.2678, 0.5242, 0.2688, 0.52, 0.2583, 0.6733, 0.2565, 0.8245, 0.2686, 0.6741, 0.2678, 0.6733, 0.2565, 0.827, 0.2581, 0.8735, 0.2695, 0.8245, 0.2686, 0.827, 0.2581, 0.8766, 0.2591, 0.6689, 0.9785, 0.5193, 0.9794, 0.5166, 0.9682, 0.6696, 0.9664, 0.8204, 0.9798, 0.6689, 0.9785, 0.6696, 0.9664, 0.8246, 0.9685, 0.8701, 0.9807, 0.8204, 0.9798, 0.8246, 0.9685, 0.8752, 0.9696, 0.4265, 0.2714, 0.422, 0.2715, 0.3991, 0.2619, 0.4216, 0.2612, 0.1351, 0.505, 0.08158, 0.505, 0.07003, 0.4826, 0.1351, 0.4826, 0.4225, 0.9827, 0.4193, 0.9828, 0.3975, 0.9722, 0.4189, 0.9715, 0.1385, 0.9879, 0.08835, 0.9879, 0.07752, 0.9666, 0.1385, 0.9666])
me_cube_001.materials.append(mat_vaso)
me_cube_001.use_remesh_preserve_volume = False
me_cube_001.use_remesh_preserve_attributes = False
me_cube_001.use_mirror_vertex_groups = False
me_cube_001.update()

# ---- objects
ob_point = bpy.data.objects.new('Point', light_point_001)
ob_terra = bpy.data.objects.new('terra', me_plane_001)
ob_vaso = bpy.data.objects.new('vaso', me_cube_001)

# ---- transforms, parenting, visibility, modifiers, constraints
ob_point.location = (-2.799, -2.561, 3.578)
ob_point.lineart.crease_threshold = 0.0
ob_terra.location = (0.0, 0.0, 1.341)
ob_terra.scale = (2.3, 0.7993, 1.0)
ob_terra.lineart.crease_threshold = 0.0
ob_vaso.location = (0.0, 0.0, 0.7508)
ob_vaso.scale = (2.008, 0.8952, 0.4339)
ob_vaso.lineart.crease_threshold = 0.0
_m = ob_vaso.modifiers.new('Subsurf', 'SUBSURF')
_m.uv_smooth = 'PRESERVE_CORNERS'
_m.quality = 2
_m.levels = 2
_m.show_only_control_edges = False

# ---- collection membership
col_collection_1.objects.link(ob_point)
col_collection_1.objects.link(ob_terra)
col_collection_1.objects.link(ob_vaso)

# ---- scene / render settings (as saved in the file)
scene.frame_start = 1; scene.frame_end = 250; scene.frame_set(1)
scene.render.engine = 'BLENDER_EEVEE_NEXT'
scene.render.resolution_percentage = 50
scene.render.dither_intensity = 0.0
scene.cycles.use_denoising = False
scene.cycles.samples = 128
scene.cycles.sampling_pattern = 'TABULATED_SOBOL'
scene.cycles.use_adaptive_sampling = False
scene.cycles.use_light_tree = False
scene.cycles.blur_glossy = 0.0
scene.cycles.sample_clamp_indirect = 0.0
scene.view_settings.view_transform = 'Standard'
bpy.context.view_layer.update()

# ---- added for rendering (the .blend has no active camera): camera
cam_auto = bpy.data.cameras.new('AutoCamera')
cam_auto.lens = 50.0
cam_auto.sensor_width = 36.0
cam_auto.clip_end = 1000.0
ob_auto_camera = bpy.data.objects.new('AutoCamera', cam_auto)
scene.collection.objects.link(ob_auto_camera)
ob_auto_camera.location = (5.04645, -6.04122, 4.81233)
ob_auto_camera.rotation_euler = (1.09748, -7.21219e-08, 0.694738)
scene.camera = ob_auto_camera
bpy.context.view_layer.update()
